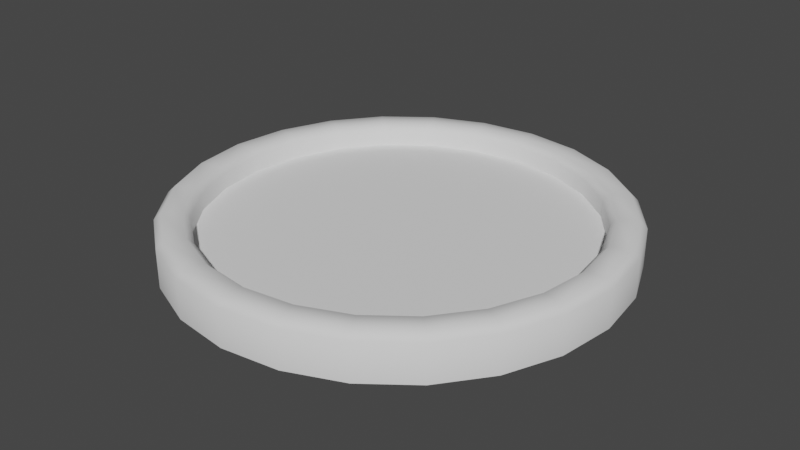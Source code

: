 # Source: token.blend  (saved by Blender 2.90.8; exported with 4.5.12 LTS)
import bpy
from mathutils import Matrix  # noqa: F401  (used for matrix-valued properties, if any)

bpy.ops.wm.read_factory_settings(use_empty=True)
scene = bpy.context.scene
scene.name = 'Scene'

# ---- collections
col_collection = bpy.data.collections.new('Collection'); scene.collection.children.link(col_collection)

# ---- world
world_world = bpy.data.worlds.new('World'); scene.world = world_world
world_world.use_nodes = True; world_world.node_tree.nodes.clear()
_N = world_world.node_tree.nodes; _L = world_world.node_tree.links
n0 = _N.new('ShaderNodeOutputWorld'); n0.name = 'World Output'; n0.location = (300, 300)
n1 = _N.new('ShaderNodeBackground'); n1.name = 'Background'; n1.location = (10, 300)
n1.inputs[0].default_value = (0.05088, 0.05088, 0.05088, 1.0)
_L.new(n1.outputs[0], n0.inputs[0])
n0.is_active_output = True
world_world.color = (0.05088, 0.05088, 0.05088)
world_world.use_sun_shadow = False
world_world.sun_shadow_jitter_overblur = 0.0

# ---- meshes
me_circle = bpy.data.meshes.new('Circle')
me_circle.from_pydata([(0.0, 0.5, -7.451e-09), (-0.1294, 0.483, -7.451e-09), (-0.25, 0.433, -7.451e-09), (-0.3536, 0.3536, -7.451e-09), (-0.433, 0.25, -7.451e-09), (-0.483, 0.1294, -7.451e-09), (-0.5, 3.775e-08, -7.451e-09), (-0.483, -0.1294, -7.451e-09), (-0.433, -0.25, -7.451e-09), (-0.3536, -0.3536, -7.451e-09), (-0.25, -0.433, -7.451e-09), (-0.1294, -0.483, -7.451e-09), (-1.947e-07, -0.5, -7.451e-09), (0.1294, -0.483, -7.451e-09), (0.25, -0.433, -7.451e-09), (0.3536, -0.3536, -7.451e-09), (0.433, -0.25, -7.451e-09), (0.483, -0.1294, -7.451e-09), (0.5, -2.325e-07, -7.451e-09), (0.483, 0.1294, -7.451e-09), (0.433, 0.25, -7.451e-09), (0.3536, 0.3536, -7.451e-09), (0.25, 0.433, -7.451e-09), (0.1294, 0.483, -7.451e-09), (-4.309e-09, 0.425, 0.025), (-0.11, 0.4105, 0.025), (-0.2125, 0.3681, 0.025), (-0.3005, 0.3005, 0.025), (-0.3681, 0.2125, 0.025), (-0.4105, 0.11, 0.025), (-0.425, 2.363e-08, 0.025), (-0.4105, -0.11, 0.025), (-0.3681, -0.2125, 0.025), (-0.3005, -0.3005, 0.025), (-0.2125, -0.3681, 0.025), (-0.11, -0.4105, 0.025), (-1.698e-07, -0.425, 0.025), (0.11, -0.4105, 0.025), (0.2125, -0.3681, 0.025), (0.3005, -0.3005, 0.025), (0.3681, -0.2125, 0.025), (0.4105, -0.11, 0.025), (0.425, -2.06e-07, 0.025), (0.4105, 0.11, 0.025), (0.3681, 0.2125, 0.025), (0.3005, 0.3005, 0.025), (0.2125, 0.3681, 0.025), (0.11, 0.4105, 0.025), (-8.693e-10, 0.4849, 0.1), (0.0, 0.5, 0.085), (-0.1294, 0.483, 0.085), (-0.1255, 0.4683, 0.1), (-0.25, 0.433, 0.085), (-0.2424, 0.4199, 0.1), (-0.3536, 0.3536, 0.085), (-0.3429, 0.3429, 0.1), (-0.433, 0.25, 0.085), (-0.4199, 0.2424, 0.1), (-0.483, 0.1294, 0.085), (-0.4683, 0.1255, 0.1), (-0.5, 3.775e-08, 0.085), (-0.4849, 3.49e-08, 0.1), (-0.483, -0.1294, 0.085), (-0.4683, -0.1255, 0.1), (-0.433, -0.25, 0.085), (-0.4199, -0.2424, 0.1), (-0.3536, -0.3536, 0.085), (-0.3429, -0.3429, 0.1), (-0.25, -0.433, 0.085), (-0.2424, -0.4199, 0.1), (-0.1294, -0.483, 0.085), (-0.1255, -0.4683, 0.1), (-1.947e-07, -0.5, 0.085), (-1.897e-07, -0.4849, 0.1), (0.1294, -0.483, 0.085), (0.1255, -0.4683, 0.1), (0.25, -0.433, 0.085), (0.2424, -0.4199, 0.1), (0.3536, -0.3536, 0.085), (0.3429, -0.3429, 0.1), (0.433, -0.25, 0.085), (0.4199, -0.2424, 0.1), (0.483, -0.1294, 0.085), (0.4683, -0.1255, 0.1), (0.5, -2.325e-07, 0.085), (0.4849, -2.271e-07, 0.1), (0.483, 0.1294, 0.085), (0.4683, 0.1255, 0.1), (0.433, 0.25, 0.085), (0.4199, 0.2424, 0.1), (0.3536, 0.3536, 0.085), (0.3429, 0.3429, 0.1), (0.25, 0.433, 0.085), (0.2424, 0.4199, 0.1), (0.1294, 0.483, 0.085), (0.1255, 0.4683, 0.1), (-4.309e-09, 0.425, 0.085), (-3.44e-09, 0.4401, 0.1), (-0.1139, 0.4251, 0.1), (-0.11, 0.4105, 0.085), (-0.2201, 0.3812, 0.1), (-0.2125, 0.3681, 0.085), (-0.3112, 0.3112, 0.1), (-0.3005, 0.3005, 0.085), (-0.3812, 0.2201, 0.1), (-0.3681, 0.2125, 0.085), (-0.4251, 0.1139, 0.1), (-0.4105, 0.11, 0.085), (-0.4401, 2.648e-08, 0.1), (-0.425, 2.363e-08, 0.085), (-0.4251, -0.1139, 0.1), (-0.4105, -0.11, 0.085), (-0.3812, -0.2201, 0.1), (-0.3681, -0.2125, 0.085), (-0.3112, -0.3112, 0.1), (-0.3005, -0.3005, 0.085), (-0.2201, -0.3812, 0.1), (-0.2125, -0.3681, 0.085), (-0.1139, -0.4251, 0.1), (-0.11, -0.4105, 0.085), (-1.748e-07, -0.4401, 0.1), (-1.698e-07, -0.425, 0.085), (0.1139, -0.4251, 0.1), (0.11, -0.4105, 0.085), (0.2201, -0.3812, 0.1), (0.2125, -0.3681, 0.085), (0.3112, -0.3112, 0.1), (0.3005, -0.3005, 0.085), (0.3812, -0.2201, 0.1), (0.3681, -0.2125, 0.085), (0.4251, -0.1139, 0.1), (0.4105, -0.11, 0.085), (0.4401, -2.114e-07, 0.1), (0.425, -2.06e-07, 0.085), (0.4251, 0.1139, 0.1), (0.4105, 0.11, 0.085), (0.3812, 0.2201, 0.1), (0.3681, 0.2125, 0.085), (0.3112, 0.3112, 0.1), (0.3005, 0.3005, 0.085), (0.2201, 0.3812, 0.1), (0.2125, 0.3681, 0.085), (0.1139, 0.4251, 0.1), (0.11, 0.4105, 0.085)], [], [(71, 73, 120, 118), (57, 59, 106, 104), (87, 89, 136, 134), (73, 75, 122, 120), (59, 61, 108, 106), (89, 91, 138, 136), (75, 77, 124, 122), (61, 63, 110, 108), (91, 93, 140, 138), (77, 79, 126, 124), (63, 65, 112, 110), (93, 95, 142, 140), (79, 81, 128, 126), (65, 67, 114, 112), (25, 24, 96, 99), (95, 48, 97, 142), (81, 83, 130, 128), (67, 69, 116, 114), (1, 50, 49, 0), (53, 55, 102, 100), (83, 85, 132, 130), (69, 71, 118, 116), (55, 57, 104, 102), (85, 87, 134, 132), (36, 35, 119, 121), (29, 28, 105, 107), (44, 43, 135, 137), (37, 36, 121, 123), (30, 29, 107, 109), (45, 44, 137, 139), (38, 37, 123, 125), (31, 30, 109, 111), (46, 45, 139, 141), (39, 38, 125, 127), (32, 31, 111, 113), (47, 46, 141, 143), (40, 39, 127, 129), (33, 32, 113, 115), (24, 47, 143, 96), (41, 40, 129, 131), (34, 33, 115, 117), (26, 25, 99, 101), (27, 26, 101, 103), (42, 41, 131, 133), (35, 34, 117, 119), (28, 27, 103, 105), (43, 42, 133, 135), (51, 53, 100, 98), (11, 70, 68, 10), (12, 72, 70, 11), (13, 74, 72, 12), (14, 76, 74, 13), (0, 49, 94, 23), (15, 78, 76, 14), (2, 52, 50, 1), (16, 80, 78, 15), (3, 54, 52, 2), (17, 82, 80, 16), (4, 56, 54, 3), (18, 84, 82, 17), (5, 58, 56, 4), (19, 86, 84, 18), (6, 60, 58, 5), (20, 88, 86, 19), (7, 62, 60, 6), (21, 90, 88, 20), (8, 64, 62, 7), (22, 92, 90, 21), (9, 66, 64, 8), (23, 94, 92, 22), (10, 68, 66, 9), (51, 48, 49, 50), (53, 51, 50, 52), (55, 53, 52, 54), (57, 55, 54, 56), (59, 57, 56, 58), (61, 59, 58, 60), (63, 61, 60, 62), (65, 63, 62, 64), (67, 65, 64, 66), (69, 67, 66, 68), (71, 69, 68, 70), (73, 71, 70, 72), (75, 73, 72, 74), (77, 75, 74, 76), (79, 77, 76, 78), (81, 79, 78, 80), (83, 81, 80, 82), (85, 83, 82, 84), (87, 85, 84, 86), (89, 87, 86, 88), (91, 89, 88, 90), (93, 91, 90, 92), (95, 93, 92, 94), (48, 95, 94, 49), (99, 96, 97, 98), (101, 99, 98, 100), (103, 101, 100, 102), (105, 103, 102, 104), (107, 105, 104, 106), (109, 107, 106, 108), (111, 109, 108, 110), (113, 111, 110, 112), (115, 113, 112, 114), (117, 115, 114, 116), (119, 117, 116, 118), (121, 119, 118, 120), (123, 121, 120, 122), (125, 123, 122, 124), (127, 125, 124, 126), (129, 127, 126, 128), (131, 129, 128, 130), (133, 131, 130, 132), (135, 133, 132, 134), (137, 135, 134, 136), (139, 137, 136, 138), (141, 139, 138, 140), (143, 141, 140, 142), (96, 143, 142, 97), (48, 51, 98, 97)])
me_circle.polygons.foreach_set('use_smooth', [True] * 120)
_uv = me_circle.uv_layers.new(name='UVMap')
_uv.uv.foreach_set('vector', [0.0, 0.0, 0.0, 0.0, 0.0, 0.0, 0.0, 0.0, 0.0, 0.0, 0.0, 0.0, 0.0, 0.0, 0.0, 0.0, 0.0, 0.0, 0.0, 0.0, 0.0, 0.0, 0.0, 0.0, 0.0, 0.0, 0.0, 0.0, 0.0, 0.0, 0.0, 0.0, 0.0, 0.0, 0.0, 0.0, 0.0, 0.0, 0.0, 0.0, 0.0, 0.0, 0.0, 0.0, 0.0, 0.0, 0.0, 0.0, 0.0, 0.0, 0.0, 0.0, 0.0, 0.0, 0.0, 0.0, 0.0, 0.0, 0.0, 0.0, 0.0, 0.0, 0.0, 0.0, 0.0, 0.0, 0.0, 0.0, 0.0, 0.0, 0.0, 0.0, 0.0, 0.0, 0.0, 0.0, 0.0, 0.0, 0.0, 0.0, 0.0, 0.0, 0.0, 0.0, 0.0, 0.0, 0.0, 0.0, 0.0, 0.0, 0.0, 0.0, 0.0, 0.0, 0.0, 0.0, 0.0, 0.0, 0.0, 0.0, 0.0, 0.0, 0.0, 0.0, 0.0, 0.0, 0.0, 0.0, 0.0, 0.0, 0.0, 0.0, 0.0, 0.0, 0.0, 0.0, 0.0, 0.0, 0.0, 0.0, 0.0, 0.0, 0.0, 0.0, 0.0, 0.0, 0.0, 0.0, 0.0, 0.0, 0.0, 0.0, 0.0, 0.0, 0.0, 0.0, 0.0, 0.0, 0.0, 0.0, 0.0, 0.0, 0.0, 0.0, 0.0, 0.0, 0.0, 0.0, 0.0, 0.0, 0.0, 0.0, 0.0, 0.0, 0.0, 0.0, 0.0, 0.0, 0.0, 0.0, 0.0, 0.0, 0.0, 0.0, 0.0, 0.0, 0.0, 0.0, 0.0, 0.0, 0.0, 0.0, 0.0, 0.0, 0.0, 0.0, 0.0, 0.0, 0.0, 0.0, 0.0, 0.0, 0.0, 0.0, 0.0, 0.0, 0.0, 0.0, 0.0, 0.0, 0.0, 0.0, 0.0, 0.0, 0.0, 0.0, 0.0, 0.0, 0.0, 0.0, 0.0, 0.0, 0.0, 0.0, 0.0, 0.0, 0.0, 0.0, 0.0, 0.0, 0.0, 0.0, 0.0, 0.0, 0.0, 0.0, 0.0, 0.0, 0.0, 0.0, 0.0, 0.0, 0.0, 0.0, 0.0, 0.0, 0.0, 0.0, 0.0, 0.0, 0.0, 0.0, 0.0, 0.0, 0.0, 0.0, 0.0, 0.0, 0.0, 0.0, 0.0, 0.0, 0.0, 0.0, 0.0, 0.0, 0.0, 0.0, 0.0, 0.0, 0.0, 0.0, 0.0, 0.0, 0.0, 0.0, 0.0, 0.0, 0.0, 0.0, 0.0, 0.0, 0.0, 0.0, 0.0, 0.0, 0.0, 0.0, 0.0, 0.0, 0.0, 0.0, 0.0, 0.0, 0.0, 0.0, 0.0, 0.0, 0.0, 0.0, 0.0, 0.0, 0.0, 0.0, 0.0, 0.0, 0.0, 0.0, 0.0, 0.0, 0.0, 0.0, 0.0, 0.0, 0.0, 0.0, 0.0, 0.0, 0.0, 0.0, 0.0, 0.0, 0.0, 0.0, 0.0, 0.0, 0.0, 0.0, 0.0, 0.0, 0.0, 0.0, 0.0, 0.0, 0.0, 0.0, 0.0, 0.0, 0.0, 0.0, 0.0, 0.0, 0.0, 0.0, 0.0, 0.0, 0.0, 0.0, 0.0, 0.0, 0.0, 0.0, 0.0, 0.0, 0.0, 0.0, 0.0, 0.0, 0.0, 0.0, 0.0, 0.0, 0.0, 0.0, 0.0, 0.0, 0.0, 0.0, 0.0, 0.0, 0.0, 0.0, 0.0, 0.0, 0.0, 0.0, 0.0, 0.0, 0.0, 0.0, 0.0, 0.0, 0.0, 0.0, 0.0, 0.0, 0.0, 0.0, 0.0, 0.0, 0.0, 0.0, 0.0, 0.0, 0.0, 0.0, 0.0, 0.0, 0.0, 0.0, 0.0, 0.0, 0.0, 0.0, 0.0, 0.0, 0.0, 0.0, 0.0, 0.0, 0.0, 0.0, 0.0, 0.0, 0.0, 0.0, 0.0, 0.0, 0.0, 0.0, 0.0, 0.0, 0.0, 0.0, 0.0, 0.0, 0.0, 0.0, 0.0, 0.0, 0.0, 0.0, 0.0, 0.0, 0.0, 0.0, 0.0, 0.0, 0.0, 0.0, 0.0, 0.0, 0.0, 0.0, 0.0, 0.0, 0.0, 0.0, 0.0, 0.0, 0.0, 0.0, 0.0, 0.0, 0.0, 0.0, 0.0, 0.0, 0.0, 0.0, 0.0, 0.0, 0.0, 0.0, 0.0, 0.0, 0.0, 0.0, 0.0, 0.0, 0.0, 0.0, 0.0, 0.0, 0.0, 0.0, 0.0, 0.0, 0.0, 0.0, 0.0, 0.0, 0.0, 0.0, 0.0, 0.0, 0.0, 0.0, 0.0, 0.0, 0.0, 0.0, 0.0, 0.0, 0.0, 0.0, 0.0, 0.0, 0.0, 0.0, 0.0, 0.0, 0.0, 0.0, 0.0, 0.0, 0.0, 0.0, 0.0, 0.0, 0.0, 0.0, 0.0, 0.0, 0.0, 0.0, 0.0, 0.0, 0.0, 0.0, 0.0, 0.0, 0.0, 0.0, 0.0, 0.0, 0.0, 0.0, 0.0, 0.0, 0.0, 0.0, 0.0, 0.0, 0.0, 0.0, 0.0, 0.0, 0.0, 0.0, 0.0, 0.0, 0.0, 0.0, 0.0, 0.0, 0.0, 0.0, 0.0, 0.0, 0.0, 0.0, 0.0, 0.0, 0.0, 0.0, 0.0, 0.0, 0.0, 0.0, 0.0, 0.0, 0.0, 0.0, 0.0, 0.0, 0.0, 0.0, 0.0, 0.0, 0.0, 0.0, 0.0, 0.0, 0.0, 0.0, 0.0, 0.0, 0.0, 0.0, 0.0, 0.0, 0.0, 0.0, 0.0, 0.0, 0.0, 0.0, 0.0, 0.0, 0.0, 0.0, 0.0, 0.0, 0.0, 0.0, 0.0, 0.0, 0.0, 0.0, 0.0, 0.0, 0.0, 0.0, 0.0, 0.0, 0.0, 0.0, 0.0, 0.0, 0.0, 0.0, 0.0, 0.0, 0.0, 0.0, 0.0, 0.0, 0.0, 0.0, 0.0, 0.0, 0.0, 0.0, 0.0, 0.0, 0.0, 0.0, 0.0, 0.0, 0.0, 0.0, 0.0, 0.0, 0.0, 0.0, 0.0, 0.0, 0.0, 0.0, 0.0, 0.0, 0.0, 0.0, 0.0, 0.0, 0.0, 0.0, 0.0, 0.0, 0.0, 0.0, 0.0, 0.0, 0.0, 0.0, 0.0, 0.0, 0.0, 0.0, 0.0, 0.0, 0.0, 0.0, 0.0, 0.0, 0.0, 0.0, 0.0, 0.0, 0.0, 0.0, 0.0, 0.0, 0.0, 0.0, 0.0, 0.0, 0.0, 0.0, 0.0, 0.0, 0.0, 0.0, 0.0, 0.0, 0.0, 0.0, 0.0, 0.0, 0.0, 0.0, 0.0, 0.0, 0.0, 0.0, 0.0, 0.0, 0.0, 0.0, 0.0, 0.0, 0.0, 0.0, 0.0, 0.0, 0.0, 0.0, 0.0, 0.0, 0.0, 0.0, 0.0, 0.0, 0.0, 0.0, 0.0, 0.0, 0.0, 0.0, 0.0, 0.0, 0.0, 0.0, 0.0, 0.0, 0.0, 0.0, 0.0, 0.0, 0.0, 0.0, 0.0, 0.0, 0.0, 0.0, 0.0, 0.0, 0.0, 0.0, 0.0, 0.0, 0.0, 0.0, 0.0, 0.0, 0.0, 0.0, 0.0, 0.0, 0.0, 0.0, 0.0, 0.0, 0.0, 0.0, 0.0, 0.0, 0.0, 0.0, 0.0, 0.0, 0.0, 0.0, 0.0, 0.0, 0.0, 0.0, 0.0, 0.0, 0.0, 0.0, 0.0, 0.0, 0.0, 0.0, 0.0, 0.0, 0.0, 0.0, 0.0, 0.0, 0.0, 0.0, 0.0, 0.0, 0.0, 0.0, 0.0, 0.0, 0.0, 0.0, 0.0, 0.0, 0.0, 0.0, 0.0, 0.0, 0.0, 0.0, 0.0, 0.0, 0.0, 0.0, 0.0, 0.0, 0.0, 0.0, 0.0, 0.0, 0.0, 0.0, 0.0, 0.0, 0.0, 0.0, 0.0, 0.0, 0.0, 0.0, 0.0, 0.0, 0.0, 0.0, 0.0, 0.0, 0.0, 0.0, 0.0, 0.0, 0.0, 0.0, 0.0, 0.0, 0.0, 0.0, 0.0, 0.0, 0.0, 0.0, 0.0, 0.0, 0.0, 0.0, 0.0, 0.0, 0.0, 0.0, 0.0, 0.0, 0.0, 0.0, 0.0, 0.0, 0.0, 0.0, 0.0, 0.0, 0.0, 0.0, 0.0, 0.0, 0.0, 0.0, 0.0, 0.0, 0.0, 0.0, 0.0, 0.0, 0.0, 0.0, 0.0, 0.0, 0.0, 0.0, 0.0, 0.0, 0.0, 0.0, 0.0, 0.0, 0.0, 0.0, 0.0, 0.0, 0.0, 0.0, 0.0, 0.0, 0.0, 0.0, 0.0, 0.0, 0.0, 0.0, 0.0, 0.0, 0.0, 0.0, 0.0, 0.0, 0.0, 0.0, 0.0, 0.0, 0.0, 0.0, 0.0, 0.0, 0.0, 0.0, 0.0, 0.0, 0.0, 0.0, 0.0, 0.0, 0.0, 0.0, 0.0, 0.0, 0.0, 0.0, 0.0, 0.0, 0.0, 0.0, 0.0, 0.0, 0.0, 0.0, 0.0, 0.0, 0.0, 0.0, 0.0, 0.0, 0.0, 0.0, 0.0, 0.0, 0.0, 0.0, 0.0, 0.0, 0.0, 0.0, 0.0, 0.0, 0.0, 0.0, 0.0, 0.0, 0.0, 0.0, 0.0, 0.0, 0.0, 0.0, 0.0, 0.0, 0.0, 0.0, 0.0, 0.0, 0.0, 0.0, 0.0, 0.0, 0.0, 0.0, 0.0, 0.0, 0.0, 0.0, 0.0, 0.0, 0.0, 0.0])
me_circle.use_remesh_fix_poles = True
me_circle.use_remesh_preserve_attributes = False
me_circle.use_mirror_vertex_groups = False
me_circle.update()
me_circle_002 = bpy.data.meshes.new('Circle.002')
me_circle_002.from_pydata([(-4.309e-09, 0.425, 0.05), (-0.11, 0.4105, 0.05), (-0.2125, 0.3681, 0.05), (-0.3005, 0.3005, 0.05), (-0.3681, 0.2125, 0.05), (-0.4105, 0.11, 0.05), (-0.425, 2.363e-08, 0.05), (-0.4105, -0.11, 0.05), (-0.3681, -0.2125, 0.05), (-0.3005, -0.3005, 0.05), (-0.2125, -0.3681, 0.05), (-0.11, -0.4105, 0.05), (-1.698e-07, -0.425, 0.05), (0.11, -0.4105, 0.05), (0.2125, -0.3681, 0.05), (0.3005, -0.3005, 0.05), (0.3681, -0.2125, 0.05), (0.4105, -0.11, 0.05), (0.425, -2.06e-07, 0.05), (0.4105, 0.11, 0.05), (0.3681, 0.2125, 0.05), (0.3005, 0.3005, 0.05), (0.2125, 0.3681, 0.05), (0.11, 0.4105, 0.05), (-7.451e-09, -5.96e-08, 0.05)], [], [(20, 21, 24), (13, 14, 24), (6, 7, 24), (21, 22, 24), (14, 15, 24), (7, 8, 24), (22, 23, 24), (0, 1, 24), (15, 16, 24), (8, 9, 24), (23, 0, 24), (1, 2, 24), (16, 17, 24), (9, 10, 24), (2, 3, 24), (17, 18, 24), (10, 11, 24), (3, 4, 24), (18, 19, 24), (11, 12, 24), (4, 5, 24), (19, 20, 24), (12, 13, 24), (5, 6, 24)])
me_circle_002.polygons.foreach_set('use_smooth', [True] * 24)
_uv = me_circle_002.uv_layers.new(name='UVMap')
_uv.uv.foreach_set('vector', [0.933, 0.75, 0.8536, 0.8536, 0.5, 0.5, 0.6294, 0.01704, 0.75, 0.06699, 0.5, 0.5, 0.0, 0.5, 0.01704, 0.3706, 0.5, 0.5, 0.8536, 0.8536, 0.75, 0.933, 0.5, 0.5, 0.75, 0.06699, 0.8536, 0.1464, 0.5, 0.5, 0.01704, 0.3706, 0.06699, 0.25, 0.5, 0.5, 0.75, 0.933, 0.6294, 0.983, 0.5, 0.5, 0.5, 1.0, 0.3706, 0.983, 0.5, 0.5, 0.8536, 0.1464, 0.933, 0.25, 0.5, 0.5, 0.06699, 0.25, 0.1464, 0.1464, 0.5, 0.5, 0.6294, 0.983, 0.5, 1.0, 0.5, 0.5, 0.3706, 0.983, 0.25, 0.933, 0.5, 0.5, 0.933, 0.25, 0.983, 0.3706, 0.5, 0.5, 0.1464, 0.1464, 0.25, 0.06699, 0.5, 0.5, 0.25, 0.933, 0.1464, 0.8536, 0.5, 0.5, 0.983, 0.3706, 1.0, 0.5, 0.5, 0.5, 0.25, 0.06699, 0.3706, 0.01704, 0.5, 0.5, 0.1464, 0.8536, 0.06699, 0.75, 0.5, 0.5, 1.0, 0.5, 0.983, 0.6294, 0.5, 0.5, 0.3706, 0.01704, 0.5, 0.0, 0.5, 0.5, 0.06699, 0.75, 0.01704, 0.6294, 0.5, 0.5, 0.983, 0.6294, 0.933, 0.75, 0.5, 0.5, 0.5, 0.0, 0.6294, 0.01704, 0.5, 0.5, 0.01704, 0.6294, 0.0, 0.5, 0.5, 0.5])
me_circle_002.use_remesh_fix_poles = True
me_circle_002.use_remesh_preserve_attributes = False
me_circle_002.use_mirror_vertex_groups = False
me_circle_002.update()
me_circle_003 = bpy.data.meshes.new('Circle.003')
me_circle_003.from_pydata([(-4.309e-09, 0.425, 0.025), (-0.11, 0.4105, 0.025), (-0.2125, 0.3681, 0.025), (-0.3005, 0.3005, 0.025), (-0.3681, 0.2125, 0.025), (-0.4105, 0.11, 0.025), (-0.425, 2.363e-08, 0.025), (-0.4105, -0.11, 0.025), (-0.3681, -0.2125, 0.025), (-0.3005, -0.3005, 0.025), (-0.2125, -0.3681, 0.025), (-0.11, -0.4105, 0.025), (-1.698e-07, -0.425, 0.025), (0.11, -0.4105, 0.025), (0.2125, -0.3681, 0.025), (0.3005, -0.3005, 0.025), (0.3681, -0.2125, 0.025), (0.4105, -0.11, 0.025), (0.425, -2.06e-07, 0.025), (0.4105, 0.11, 0.025), (0.3681, 0.2125, 0.025), (0.3005, 0.3005, 0.025), (0.2125, 0.3681, 0.025), (0.11, 0.4105, 0.025), (-7.451e-09, -5.96e-08, 0.025)], [], [(20, 21, 24), (13, 14, 24), (6, 7, 24), (21, 22, 24), (14, 15, 24), (7, 8, 24), (22, 23, 24), (0, 1, 24), (15, 16, 24), (8, 9, 24), (23, 0, 24), (1, 2, 24), (16, 17, 24), (9, 10, 24), (2, 3, 24), (17, 18, 24), (10, 11, 24), (3, 4, 24), (18, 19, 24), (11, 12, 24), (4, 5, 24), (19, 20, 24), (12, 13, 24), (5, 6, 24)])
me_circle_003.polygons.foreach_set('use_smooth', [True] * 24)
_uv = me_circle_003.uv_layers.new(name='UVMap')
_uv.uv.foreach_set('vector', [0.0, 0.0, 0.0, 0.0, 0.0, 0.0, 0.0, 0.0, 0.0, 0.0, 0.0, 0.0, 0.0, 0.0, 0.0, 0.0, 0.0, 0.0, 0.0, 0.0, 0.0, 0.0, 0.0, 0.0, 0.0, 0.0, 0.0, 0.0, 0.0, 0.0, 0.0, 0.0, 0.0, 0.0, 0.0, 0.0, 0.0, 0.0, 0.0, 0.0, 0.0, 0.0, 0.0, 0.0, 0.0, 0.0, 0.0, 0.0, 0.0, 0.0, 0.0, 0.0, 0.0, 0.0, 0.0, 0.0, 0.0, 0.0, 0.0, 0.0, 0.0, 0.0, 0.0, 0.0, 0.0, 0.0, 0.0, 0.0, 0.0, 0.0, 0.0, 0.0, 0.0, 0.0, 0.0, 0.0, 0.0, 0.0, 0.0, 0.0, 0.0, 0.0, 0.0, 0.0, 0.0, 0.0, 0.0, 0.0, 0.0, 0.0, 0.0, 0.0, 0.0, 0.0, 0.0, 0.0, 0.0, 0.0, 0.0, 0.0, 0.0, 0.0, 0.0, 0.0, 0.0, 0.0, 0.0, 0.0, 0.0, 0.0, 0.0, 0.0, 0.0, 0.0, 0.0, 0.0, 0.0, 0.0, 0.0, 0.0, 0.0, 0.0, 0.0, 0.0, 0.0, 0.0, 0.0, 0.0, 0.0, 0.0, 0.0, 0.0, 0.0, 0.0, 0.0, 0.0, 0.0, 0.0, 0.0, 0.0, 0.0, 0.0, 0.0, 0.0])
me_circle_003.use_remesh_fix_poles = True
me_circle_003.use_remesh_preserve_attributes = False
me_circle_003.use_mirror_vertex_groups = False
me_circle_003.update()

# ---- objects
ob_1_frame = bpy.data.objects.new('1-frame', me_circle)
ob_3_picture = bpy.data.objects.new('3-picture', me_circle_002)
ob_2_bottom = bpy.data.objects.new('2-bottom', me_circle_003)

# ---- transforms, parenting, visibility, modifiers, constraints
ob_1_frame.location = (0.0, 0.0, 0.0)
ob_1_frame.lineart.crease_threshold = 0.0
ob_3_picture.location = (0.0, 0.0, 0.0)
ob_3_picture.lineart.crease_threshold = 0.0
ob_2_bottom.location = (0.0, 0.0, 0.0)
ob_2_bottom.lineart.crease_threshold = 0.0

# ---- collection membership
col_collection.objects.link(ob_1_frame)
col_collection.objects.link(ob_3_picture)
col_collection.objects.link(ob_2_bottom)

# ---- scene / render settings (as saved in the file)
scene.frame_start = 1; scene.frame_end = 250; scene.frame_set(1)
scene.render.engine = 'BLENDER_EEVEE_NEXT'
scene.cycles.use_denoising = False
scene.cycles.samples = 128
scene.cycles.sampling_pattern = 'TABULATED_SOBOL'
scene.cycles.use_adaptive_sampling = False
scene.cycles.use_light_tree = False
scene.view_settings.view_transform = 'Filmic'
bpy.context.view_layer.update()

# ---- added for rendering (the .blend has no active camera and no usable light): camera, sun
cam_auto = bpy.data.cameras.new('AutoCamera')
cam_auto.lens = 50.0
cam_auto.sensor_width = 36.0
cam_auto.clip_end = 1000.0
ob_auto_camera = bpy.data.objects.new('AutoCamera', cam_auto)
scene.collection.objects.link(ob_auto_camera)
ob_auto_camera.location = (1.31173, -1.57408, 1.09939)
ob_auto_camera.rotation_euler = (1.09748, -7.21219e-08, 0.694738)
scene.camera = ob_auto_camera
light_auto_sun = bpy.data.lights.new('AutoSun', 'SUN')
light_auto_sun.energy = 3.0
light_auto_sun.angle = 0.0523599
ob_auto_sun = bpy.data.objects.new('AutoSun', light_auto_sun)
scene.collection.objects.link(ob_auto_sun)
ob_auto_sun.rotation_euler = (0.872665, 0.174533, 0.523599)
bpy.context.view_layer.update()
